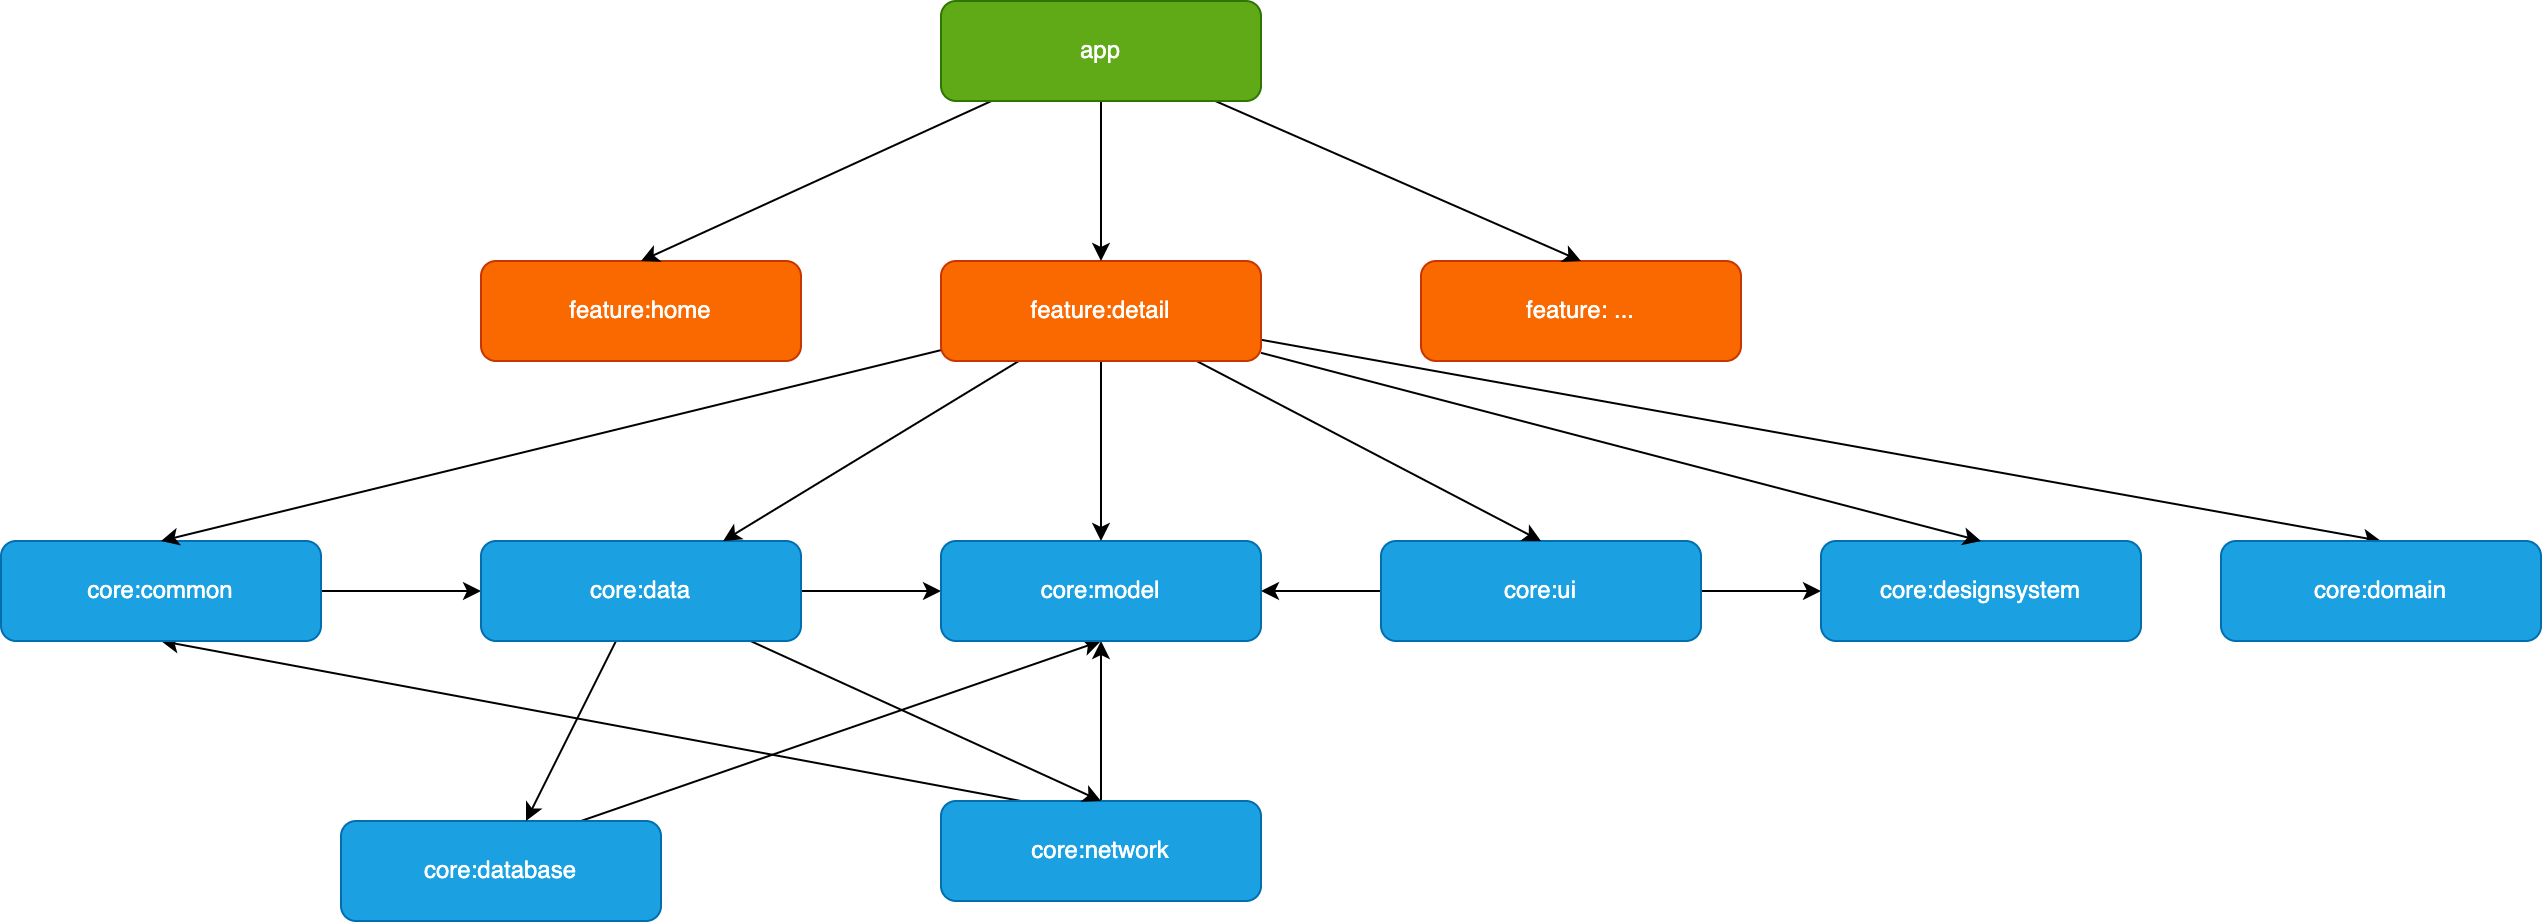

The diagram above was exported from draw.io. Its source (the exported page's mxGraphModel, read from the mxfile embedded in the PNG):
<mxGraphModel dx="1245" dy="835" grid="1" gridSize="10" guides="1" tooltips="1" connect="1" arrows="1" fold="1" page="1" pageScale="1" pageWidth="850" pageHeight="1100" math="0" shadow="0">
  <root>
    <mxCell id="0" />
    <mxCell id="1" parent="0" />
    <mxCell id="nvRckiauezacurtMAFD--18" style="rounded=0;orthogonalLoop=1;jettySize=auto;html=1;entryX=0.5;entryY=1;entryDx=0;entryDy=0;exitX=0.75;exitY=0;exitDx=0;exitDy=0;" edge="1" parent="1" source="nvRckiauezacurtMAFD--1" target="nvRckiauezacurtMAFD--9">
      <mxGeometry relative="1" as="geometry" />
    </mxCell>
    <mxCell id="nvRckiauezacurtMAFD--1" value="core:database" style="rounded=1;whiteSpace=wrap;html=1;fillColor=#1ba1e2;fontColor=#ffffff;strokeColor=#006EAF;" vertex="1" parent="1">
      <mxGeometry x="180" y="480" width="160" height="50" as="geometry" />
    </mxCell>
    <mxCell id="nvRckiauezacurtMAFD--6" style="rounded=0;orthogonalLoop=1;jettySize=auto;html=1;entryX=0.5;entryY=1;entryDx=0;entryDy=0;exitX=0.25;exitY=0;exitDx=0;exitDy=0;endArrow=classic;endFill=1;startArrow=none;startFill=0;" edge="1" parent="1" source="nvRckiauezacurtMAFD--2" target="nvRckiauezacurtMAFD--4">
      <mxGeometry relative="1" as="geometry" />
    </mxCell>
    <mxCell id="nvRckiauezacurtMAFD--15" style="rounded=0;orthogonalLoop=1;jettySize=auto;html=1;entryX=0.5;entryY=1;entryDx=0;entryDy=0;" edge="1" parent="1" source="nvRckiauezacurtMAFD--2" target="nvRckiauezacurtMAFD--9">
      <mxGeometry relative="1" as="geometry" />
    </mxCell>
    <mxCell id="nvRckiauezacurtMAFD--2" value="core:network" style="rounded=1;whiteSpace=wrap;html=1;fillColor=#1ba1e2;fontColor=#ffffff;strokeColor=#006EAF;" vertex="1" parent="1">
      <mxGeometry x="480" y="470" width="160" height="50" as="geometry" />
    </mxCell>
    <mxCell id="nvRckiauezacurtMAFD--8" value="" style="edgeStyle=orthogonalEdgeStyle;rounded=0;orthogonalLoop=1;jettySize=auto;html=1;" edge="1" parent="1" source="nvRckiauezacurtMAFD--4" target="nvRckiauezacurtMAFD--7">
      <mxGeometry relative="1" as="geometry" />
    </mxCell>
    <mxCell id="nvRckiauezacurtMAFD--4" value="core:common" style="rounded=1;whiteSpace=wrap;html=1;fillColor=#1ba1e2;fontColor=#ffffff;strokeColor=#006EAF;" vertex="1" parent="1">
      <mxGeometry x="10" y="340" width="160" height="50" as="geometry" />
    </mxCell>
    <mxCell id="nvRckiauezacurtMAFD--10" value="" style="edgeStyle=orthogonalEdgeStyle;rounded=0;orthogonalLoop=1;jettySize=auto;html=1;" edge="1" parent="1" source="nvRckiauezacurtMAFD--7" target="nvRckiauezacurtMAFD--9">
      <mxGeometry relative="1" as="geometry" />
    </mxCell>
    <mxCell id="nvRckiauezacurtMAFD--16" style="rounded=0;orthogonalLoop=1;jettySize=auto;html=1;entryX=0.5;entryY=0;entryDx=0;entryDy=0;" edge="1" parent="1" source="nvRckiauezacurtMAFD--7" target="nvRckiauezacurtMAFD--2">
      <mxGeometry relative="1" as="geometry" />
    </mxCell>
    <mxCell id="nvRckiauezacurtMAFD--17" style="rounded=0;orthogonalLoop=1;jettySize=auto;html=1;" edge="1" parent="1" source="nvRckiauezacurtMAFD--7" target="nvRckiauezacurtMAFD--1">
      <mxGeometry relative="1" as="geometry" />
    </mxCell>
    <mxCell id="nvRckiauezacurtMAFD--7" value="core:data" style="rounded=1;whiteSpace=wrap;html=1;fillColor=#1ba1e2;fontColor=#ffffff;strokeColor=#006EAF;" vertex="1" parent="1">
      <mxGeometry x="250" y="340" width="160" height="50" as="geometry" />
    </mxCell>
    <mxCell id="nvRckiauezacurtMAFD--12" value="" style="edgeStyle=orthogonalEdgeStyle;rounded=0;orthogonalLoop=1;jettySize=auto;html=1;startArrow=classic;startFill=1;endArrow=none;endFill=0;" edge="1" parent="1" source="nvRckiauezacurtMAFD--9" target="nvRckiauezacurtMAFD--11">
      <mxGeometry relative="1" as="geometry" />
    </mxCell>
    <mxCell id="nvRckiauezacurtMAFD--9" value="core:model" style="rounded=1;whiteSpace=wrap;html=1;fillColor=#1ba1e2;fontColor=#ffffff;strokeColor=#006EAF;" vertex="1" parent="1">
      <mxGeometry x="480" y="340" width="160" height="50" as="geometry" />
    </mxCell>
    <mxCell id="nvRckiauezacurtMAFD--14" value="" style="edgeStyle=orthogonalEdgeStyle;rounded=0;orthogonalLoop=1;jettySize=auto;html=1;" edge="1" parent="1" source="nvRckiauezacurtMAFD--11" target="nvRckiauezacurtMAFD--13">
      <mxGeometry relative="1" as="geometry" />
    </mxCell>
    <mxCell id="nvRckiauezacurtMAFD--11" value="core:ui" style="rounded=1;whiteSpace=wrap;html=1;fillColor=#1ba1e2;fontColor=#ffffff;strokeColor=#006EAF;" vertex="1" parent="1">
      <mxGeometry x="700" y="340" width="160" height="50" as="geometry" />
    </mxCell>
    <mxCell id="nvRckiauezacurtMAFD--13" value="core:designsystem" style="rounded=1;whiteSpace=wrap;html=1;fillColor=#1ba1e2;fontColor=#ffffff;strokeColor=#006EAF;" vertex="1" parent="1">
      <mxGeometry x="920" y="340" width="160" height="50" as="geometry" />
    </mxCell>
    <mxCell id="nvRckiauezacurtMAFD--19" value="feature:home" style="rounded=1;whiteSpace=wrap;html=1;fillColor=#fa6800;fontColor=#ffffff;strokeColor=#C73500;" vertex="1" parent="1">
      <mxGeometry x="250" y="200" width="160" height="50" as="geometry" />
    </mxCell>
    <mxCell id="nvRckiauezacurtMAFD--23" style="rounded=0;orthogonalLoop=1;jettySize=auto;html=1;entryX=0.5;entryY=0;entryDx=0;entryDy=0;" edge="1" parent="1" source="nvRckiauezacurtMAFD--21" target="nvRckiauezacurtMAFD--4">
      <mxGeometry relative="1" as="geometry" />
    </mxCell>
    <mxCell id="nvRckiauezacurtMAFD--24" style="rounded=0;orthogonalLoop=1;jettySize=auto;html=1;" edge="1" parent="1" source="nvRckiauezacurtMAFD--21" target="nvRckiauezacurtMAFD--7">
      <mxGeometry relative="1" as="geometry" />
    </mxCell>
    <mxCell id="nvRckiauezacurtMAFD--25" style="rounded=0;orthogonalLoop=1;jettySize=auto;html=1;entryX=0.5;entryY=0;entryDx=0;entryDy=0;" edge="1" parent="1" source="nvRckiauezacurtMAFD--21" target="nvRckiauezacurtMAFD--9">
      <mxGeometry relative="1" as="geometry" />
    </mxCell>
    <mxCell id="nvRckiauezacurtMAFD--26" style="rounded=0;orthogonalLoop=1;jettySize=auto;html=1;entryX=0.5;entryY=0;entryDx=0;entryDy=0;" edge="1" parent="1" source="nvRckiauezacurtMAFD--21" target="nvRckiauezacurtMAFD--11">
      <mxGeometry relative="1" as="geometry" />
    </mxCell>
    <mxCell id="nvRckiauezacurtMAFD--27" style="rounded=0;orthogonalLoop=1;jettySize=auto;html=1;entryX=0.5;entryY=0;entryDx=0;entryDy=0;" edge="1" parent="1" source="nvRckiauezacurtMAFD--21" target="nvRckiauezacurtMAFD--13">
      <mxGeometry relative="1" as="geometry" />
    </mxCell>
    <mxCell id="nvRckiauezacurtMAFD--37" style="rounded=0;orthogonalLoop=1;jettySize=auto;html=1;entryX=0.5;entryY=0;entryDx=0;entryDy=0;" edge="1" parent="1" source="nvRckiauezacurtMAFD--21" target="nvRckiauezacurtMAFD--35">
      <mxGeometry relative="1" as="geometry" />
    </mxCell>
    <mxCell id="nvRckiauezacurtMAFD--21" value="feature:detail" style="rounded=1;whiteSpace=wrap;html=1;fillColor=#fa6800;fontColor=#ffffff;strokeColor=#C73500;" vertex="1" parent="1">
      <mxGeometry x="480" y="200" width="160" height="50" as="geometry" />
    </mxCell>
    <mxCell id="nvRckiauezacurtMAFD--28" value="feature: ..." style="rounded=1;whiteSpace=wrap;html=1;fillColor=#fa6800;fontColor=#ffffff;strokeColor=#C73500;" vertex="1" parent="1">
      <mxGeometry x="720" y="200" width="160" height="50" as="geometry" />
    </mxCell>
    <mxCell id="nvRckiauezacurtMAFD--32" style="edgeStyle=orthogonalEdgeStyle;rounded=0;orthogonalLoop=1;jettySize=auto;html=1;entryX=0.5;entryY=0;entryDx=0;entryDy=0;" edge="1" parent="1" source="nvRckiauezacurtMAFD--30" target="nvRckiauezacurtMAFD--21">
      <mxGeometry relative="1" as="geometry" />
    </mxCell>
    <mxCell id="nvRckiauezacurtMAFD--33" style="rounded=0;orthogonalLoop=1;jettySize=auto;html=1;entryX=0.5;entryY=0;entryDx=0;entryDy=0;" edge="1" parent="1" source="nvRckiauezacurtMAFD--30" target="nvRckiauezacurtMAFD--19">
      <mxGeometry relative="1" as="geometry" />
    </mxCell>
    <mxCell id="nvRckiauezacurtMAFD--34" style="rounded=0;orthogonalLoop=1;jettySize=auto;html=1;entryX=0.5;entryY=0;entryDx=0;entryDy=0;" edge="1" parent="1" source="nvRckiauezacurtMAFD--30" target="nvRckiauezacurtMAFD--28">
      <mxGeometry relative="1" as="geometry" />
    </mxCell>
    <mxCell id="nvRckiauezacurtMAFD--30" value="app" style="rounded=1;whiteSpace=wrap;html=1;fillColor=#60a917;strokeColor=#2D7600;fontColor=#ffffff;" vertex="1" parent="1">
      <mxGeometry x="480" y="70" width="160" height="50" as="geometry" />
    </mxCell>
    <mxCell id="nvRckiauezacurtMAFD--35" value="core:domain" style="rounded=1;whiteSpace=wrap;html=1;fillColor=#1ba1e2;fontColor=#ffffff;strokeColor=#006EAF;" vertex="1" parent="1">
      <mxGeometry x="1120" y="340" width="160" height="50" as="geometry" />
    </mxCell>
  </root>
</mxGraphModel>